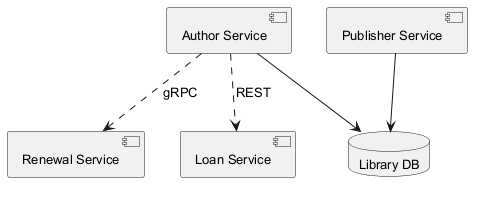

The diagram above was rendered by PlantUML. Its source (embedded in the PNG):
@startuml
skinparam backgroundColor #FFFFFF
skinparam classBackgroundColor #E8F4FA
skinparam classBorderColor #2C7DA0
skinparam defaultFontSize 13
component "Author Service" as C_AuthorService
component "Renewal Service" as C_RenewalService
component "Loan Service" as C_LoanService
component "Publisher Service" as C_PublisherService
database "Library DB" as DB_library
C_AuthorService --> DB_library
C_PublisherService --> DB_library
C_AuthorService ..> C_LoanService : REST
C_AuthorService ..> C_RenewalService : gRPC
@enduml